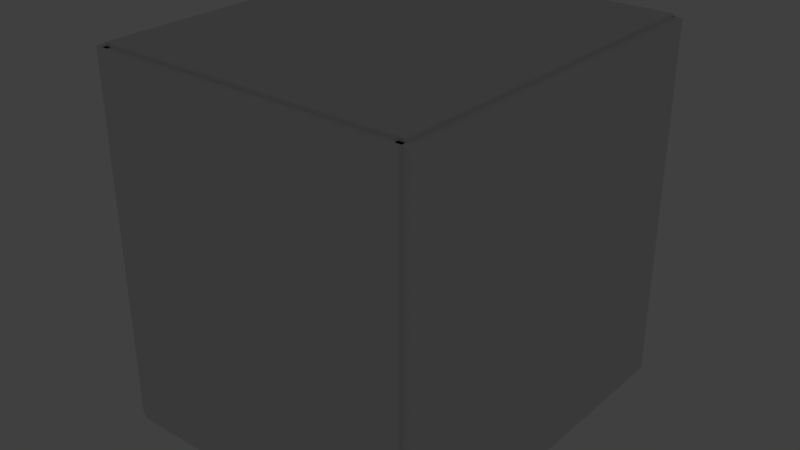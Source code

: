 # Source: DF-500W_.blend  (saved by Blender 2.79.0; exported with 4.5.12 LTS)
import bpy
from mathutils import Matrix  # noqa: F401  (used for matrix-valued properties, if any)

bpy.ops.wm.read_factory_settings(use_empty=True)
scene = bpy.context.scene
scene.name = 'Scene'

# ---- collections
col_collection_1 = bpy.data.collections.new('Collection 1'); scene.collection.children.link(col_collection_1)

# ---- world
world_world = bpy.data.worlds.new('World'); scene.world = world_world
world_world.color = (0.05088, 0.05088, 0.05088)
world_world.use_sun_shadow = False
world_world.sun_shadow_jitter_overblur = 0.0
world_world.cycles.sampling_method = 'MANUAL'

# ---- lights
light_spot = bpy.data.lights.new('Spot', 'SPOT')
light_spot.transmission_factor = 0.0
light_spot.energy = 100.0
light_spot.shadow_buffer_clip_start = 0.01
light_spot.shadow_soft_size = 0.1
light_spot.shadow_maximum_resolution = 0.006
light_spot.use_absolute_resolution = True
light_spot.spot_size = 0.9023

# ---- meshes
me_cube_001 = bpy.data.meshes.new('Cube.001')
me_cube_001.from_pydata([(21.4, -1.0, -1.0), (21.4, -1.0, 1.0), (21.4, 1.0, -1.0), (21.4, 1.0, 1.0), (23.4, -1.0, -1.0), (23.4, -1.0, 1.0), (23.4, 1.0, -1.0), (23.4, 1.0, 1.0), (-22.3, -0.9811, -1.019), (-22.3, -0.9811, -0.9423), (-22.3, 0.9811, -1.019), (-22.3, 0.9811, -0.9423), (22.3, -0.9811, -1.019), (22.3, -0.9811, -0.9423), (22.3, 0.9811, -1.019), (22.3, 0.9811, -0.9423), (-0.3739, 0.3938, -0.9423), (-0.3739, 0.3938, -1.019), (-0.7476, 0.3933, -0.9423), (-0.7476, 0.3933, -1.019), (0.0, 0.394, -0.9423), (0.0, 0.394, -1.019), (13.26, -0.4646, -0.9423), (13.26, -0.4646, -1.019), (13.44, -0.4522, -0.9423), (13.44, -0.4522, -1.019), (-12.01, -0.5349, -0.9423), (-12.01, -0.5349, -1.019), (-15.2, -0.2234, -0.9423), (-15.2, -0.2234, -1.019), (-15.22, -0.2093, -0.9423), (-15.22, -0.2093, -1.019), (-12.24, -0.5237, -0.9423), (-12.24, -0.5237, -1.019), (-15.24, -0.1952, -0.9423), (-15.24, -0.1952, -1.019), (-15.13, -0.2515, -0.9423), (-15.13, -0.2515, -1.019), (-15.17, -0.2375, -0.9423), (-15.17, -0.2375, -1.019), (-14.35, -0.3749, -0.9423), (-14.35, -0.3749, -1.019), (-14.22, -0.3881, -0.9423), (-14.22, -0.3881, -1.019), (-15.08, -0.2655, -0.9423), (-15.08, -0.2655, -1.019), (-13.61, -0.4397, -0.9423), (-13.61, -0.4397, -1.019), (-12.67, -0.5006, -0.9423), (-12.67, -0.5006, -1.019), (-11.29, -0.5673, -0.9423), (-11.29, -0.5673, -1.019), (-11.04, -0.5777, -0.9423), (-11.04, -0.5777, -1.019), (-12.46, -0.5123, -0.9423), (-12.46, -0.5123, -1.019), (-13.44, -0.4522, -0.9423), (-13.44, -0.4522, -1.019), (-14.78, -0.3209, -0.9423), (-14.78, -0.3209, -1.019), (-14.87, -0.3071, -0.9423), (-14.87, -0.3071, -1.019), (-14.47, -0.3615, -0.9423), (-14.47, -0.3615, -1.019), (-14.58, -0.3481, -0.9423), (-14.58, -0.3481, -1.019), (-14.69, -0.3345, -0.9423), (-14.69, -0.3345, -1.019), (-11.54, -0.5568, -0.9423), (-11.54, -0.5568, -1.019), (-14.08, -0.4012, -0.9423), (-14.08, -0.4012, -1.019), (-11.78, -0.546, -0.9423), (-11.78, -0.546, -1.019), (-14.95, -0.2933, -0.9423), (-14.95, -0.2933, -1.019), (-15.02, -0.2794, -0.9423), (-15.02, -0.2794, -1.019), (-12.88, -0.4888, -0.9423), (-12.88, -0.4888, -1.019), (-13.07, -0.4768, -0.9423), (-13.07, -0.4768, -1.019), (-13.26, -0.4646, -0.9423), (-13.26, -0.4646, -1.019), (-13.78, -0.427, -0.9423), (-13.78, -0.427, -1.019), (-13.93, -0.4142, -0.9423), (-13.93, -0.4142, -1.019), (-6.176, -0.7069, -0.9423), (-6.176, -0.7069, -1.019), (-5.485, -0.7177, -0.9423), (-5.485, -0.7177, -1.019), (-5.832, -0.7124, -0.9423), (-5.832, -0.7124, -1.019), (-8.467, -0.6593, -0.9423), (-8.467, -0.6593, -1.019), (-10.78, -0.5878, -0.9423), (-10.78, -0.5878, -1.019), (-2.289e-05, -0.7562, -0.9423), (-2.289e-05, -0.7562, -1.019), (-2.236, -0.75, -0.9423), (-2.236, -0.75, -1.019), (-0.374, -0.7561, -0.9423), (-0.374, -0.7561, -1.019), (-1.866, -0.7519, -0.9423), (-1.866, -0.7519, -1.019), (-10.23, -0.6072, -0.9423), (-10.23, -0.6072, -1.019), (-9.954, -0.6166, -0.9423), (-9.954, -0.6166, -1.019), (-8.153, -0.667, -0.9423), (-8.153, -0.667, -1.019), (-9.668, -0.6257, -0.9423), (-9.668, -0.6257, -1.019), (-10.51, -0.5976, -0.9423), (-10.51, -0.5976, -1.019), (-5.134, -0.7226, -0.9423), (-5.134, -0.7226, -1.019), (-4.065, -0.7354, -0.9423), (-4.065, -0.7354, -1.019), (-4.781, -0.7272, -0.9423), (-4.781, -0.7272, -1.019), (-4.424, -0.7315, -0.9423), (-4.424, -0.7315, -1.019), (-6.852, -0.6948, -0.9423), (-6.852, -0.6948, -1.019), (-7.835, -0.6744, -0.9423), (-7.835, -0.6744, -1.019), (-6.516, -0.701, -0.9423), (-6.516, -0.701, -1.019), (-7.184, -0.6883, -0.9423), (-7.184, -0.6883, -1.019), (-1.121, -0.7547, -0.9423), (-1.121, -0.7547, -1.019), (-1.494, -0.7535, -0.9423), (-1.494, -0.7535, -1.019), (-0.7478, -0.7555, -0.9423), (-0.7478, -0.7555, -1.019), (-9.078, -0.6431, -0.9423), (-9.078, -0.6431, -1.019), (-8.775, -0.6513, -0.9423), (-8.775, -0.6513, -1.019), (-9.376, -0.6345, -0.9423), (-9.376, -0.6345, -1.019), (-2.973, -0.7452, -0.9423), (-2.973, -0.7452, -1.019), (-3.703, -0.739, -0.9423), (-3.703, -0.739, -1.019), (-2.605, -0.7478, -0.9423), (-2.605, -0.7478, -1.019), (-3.339, -0.7423, -0.9423), (-3.339, -0.7423, -1.019), (3.339, -0.7423, -0.9423), (3.339, -0.7423, -1.019), (3.703, -0.739, -0.9423), (3.703, -0.739, -1.019), (15.24, -0.167, -0.9423), (15.24, -0.167, -1.019), (15.24, -0.1811, -0.9423), (15.24, -0.1811, -1.019), (2.973, -0.7452, -0.9423), (2.973, -0.7452, -1.019), (0.374, -0.7561, -0.9423), (0.374, -0.7561, -1.019), (11.04, 0.2154, -0.9423), (11.04, 0.2154, -1.019), (13.07, 0.1145, -0.9423), (13.07, 0.1145, -1.019), (12.01, 0.1727, -0.9423), (12.01, 0.1727, -1.019), (12.88, 0.1265, -0.9423), (12.88, 0.1265, -1.019), (1.121, -0.7547, -0.9423), (1.121, -0.7547, -1.019), (4.781, -0.7272, -0.9423), (4.781, -0.7272, -1.019), (0.7478, -0.7555, -0.9423), (0.7478, -0.7555, -1.019), (1.494, -0.7535, -0.9423), (1.494, -0.7535, -1.019), (15.22, -0.1529, -0.9423), (15.22, -0.1529, -1.019), (15.13, -0.1107, -0.9423), (15.13, -0.1107, -1.019), (15.2, -0.1388, -0.9423), (15.2, -0.1388, -1.019), (15.17, -0.1248, -0.9423), (15.17, -0.1248, -1.019), (4.065, -0.7354, -0.9423), (4.065, -0.7354, -1.019), (4.424, -0.7315, -0.9423), (4.424, -0.7315, -1.019), (5.134, -0.7226, -0.9423), (5.134, -0.7226, -1.019), (5.485, -0.7177, -0.9423), (5.485, -0.7177, -1.019), (12.46, 0.15, -0.9423), (12.46, 0.15, -1.019), (10.78, 0.2255, -0.9423), (10.78, 0.2255, -1.019), (12.67, 0.1384, -0.9423), (12.67, 0.1384, -1.019), (12.24, 0.1615, -0.9423), (12.24, 0.1615, -1.019), (2.605, -0.7478, -0.9423), (2.605, -0.7478, -1.019), (2.236, -0.75, -0.9423), (2.236, -0.75, -1.019), (1.866, -0.7519, -0.9423), (1.866, -0.7519, -1.019), (14.95, -0.06894, -0.9423), (14.95, -0.06894, -1.019), (15.08, -0.09675, -0.9423), (15.08, -0.09675, -1.019), (14.87, -0.05513, -0.9423), (14.87, -0.05513, -1.019), (15.02, -0.08281, -0.9423), (15.02, -0.08281, -1.019), (-7.184, 0.3261, -0.9423), (-7.184, 0.3261, -1.019), (-7.512, 0.3193, -0.9423), (-7.512, 0.3193, -1.019), (-3.703, 0.3767, -0.9423), (-3.703, 0.3767, -1.019), (-4.065, 0.3731, -0.9423), (-4.065, 0.3731, -1.019), (-6.852, 0.3326, -0.9423), (-6.852, 0.3326, -1.019), (-4.424, 0.3692, -0.9423), (-4.424, 0.3692, -1.019), (-1.121, 0.3924, -0.9423), (-1.121, 0.3924, -1.019), (3.703, 0.3767, -0.9423), (3.703, 0.3767, -1.019), (1.866, 0.3896, -0.9423), (1.866, 0.3896, -1.019), (3.339, 0.38, -0.9423), (3.339, 0.38, -1.019), (-5.134, 0.3603, -0.9423), (-5.134, 0.3603, -1.019), (-8.467, 0.297, -0.9423), (-8.467, 0.297, -1.019), (-4.78, 0.3649, -0.9423), (-4.78, 0.3649, -1.019), (-5.485, 0.3554, -0.9423), (-5.485, 0.3554, -1.019), (-3.339, 0.38, -0.9423), (-3.339, 0.38, -1.019), (-2.236, 0.3877, -0.9423), (-2.236, 0.3877, -1.019), (-2.605, 0.3855, -0.9423), (-2.605, 0.3855, -1.019), (-2.973, 0.3829, -0.9423), (-2.973, 0.3829, -1.019), (-7.835, 0.3121, -0.9423), (-7.835, 0.3121, -1.019), (-8.153, 0.3047, -0.9423), (-8.153, 0.3047, -1.019), (-8.775, 0.2891, -0.9423), (-8.775, 0.2891, -1.019), (-9.078, 0.2808, -0.9423), (-9.078, 0.2808, -1.019), (2.605, 0.3855, -0.9423), (2.605, 0.3855, -1.019), (2.973, 0.3829, -0.9423), (2.973, 0.3829, -1.019), (2.236, 0.3877, -0.9423), (2.236, 0.3877, -1.019), (-6.516, 0.3387, -0.9423), (-6.516, 0.3387, -1.019), (-6.176, 0.3446, -0.9423), (-6.176, 0.3446, -1.019), (-5.832, 0.3502, -0.9423), (-5.832, 0.3502, -1.019), (4.424, 0.3692, -0.9423), (4.424, 0.3692, -1.019), (5.134, 0.3603, -0.9423), (5.134, 0.3603, -1.019), (4.065, 0.3731, -0.9423), (4.065, 0.3731, -1.019), (4.781, 0.3649, -0.9423), (4.781, 0.3649, -1.019), (13.93, -0.4142, -0.9423), (13.93, -0.4142, -1.019), (14.22, -0.3881, -0.9423), (14.22, -0.3881, -1.019), (14.08, -0.4012, -0.9423), (14.08, -0.4012, -1.019), (12.67, -0.5006, -0.9423), (12.67, -0.5006, -1.019), (11.04, -0.5777, -0.9423), (11.04, -0.5777, -1.019), (10.78, -0.5878, -0.9423), (10.78, -0.5878, -1.019), (15.08, -0.2655, -0.9423), (15.08, -0.2655, -1.019), (15.24, -0.1952, -0.9423), (15.24, -0.1952, -1.019), (15.13, -0.2515, -0.9423), (15.13, -0.2515, -1.019), (11.54, -0.5568, -0.9423), (11.54, -0.5568, -1.019), (12.88, -0.4888, -0.9423), (12.88, -0.4888, -1.019), (11.29, -0.5673, -0.9423), (11.29, -0.5673, -1.019), (11.78, -0.546, -0.9423), (11.78, -0.546, -1.019), (14.35, -0.3749, -0.9423), (14.35, -0.3749, -1.019), (14.69, -0.3345, -0.9423), (14.69, -0.3345, -1.019), (14.47, -0.3615, -0.9423), (14.47, -0.3615, -1.019), (14.58, -0.3481, -0.9423), (14.58, -0.3481, -1.019), (13.61, -0.4397, -0.9423), (13.61, -0.4397, -1.019), (13.07, -0.4768, -0.9423), (13.07, -0.4768, -1.019), (13.78, -0.427, -0.9423), (13.78, -0.427, -1.019), (15.2, -0.2234, -0.9423), (15.2, -0.2234, -1.019), (10.51, -0.5976, -0.9423), (10.51, -0.5976, -1.019), (15.17, -0.2375, -0.9423), (15.17, -0.2375, -1.019), (15.22, -0.2094, -0.9423), (15.22, -0.2094, -1.019), (12.46, -0.5123, -0.9423), (12.46, -0.5123, -1.019), (12.24, -0.5237, -0.9423), (12.24, -0.5237, -1.019), (12.01, -0.5349, -0.9423), (12.01, -0.5349, -1.019), (14.95, -0.2933, -0.9423), (14.95, -0.2933, -1.019), (14.78, -0.3209, -0.9423), (14.78, -0.3209, -1.019), (15.02, -0.2795, -0.9423), (15.02, -0.2795, -1.019), (14.87, -0.3071, -0.9423), (14.87, -0.3071, -1.019), (-15.17, -0.1248, -0.9423), (-15.17, -0.1248, -1.019), (-15.2, -0.1388, -0.9423), (-15.2, -0.1388, -1.019), (-14.35, 0.01262, -0.9423), (-14.35, 0.01262, -1.019), (-14.47, -0.0007318, -0.9423), (-14.47, -0.0007318, -1.019), (-15.13, -0.1107, -0.9423), (-15.13, -0.1107, -1.019), (-14.58, -0.01419, -0.9423), (-14.58, -0.01419, -1.019), (-1.865, 0.3896, -0.9423), (-1.865, 0.3896, -1.019), (-10.23, 0.245, -0.9423), (-10.23, 0.245, -1.019), (-9.954, 0.2543, -0.9423), (-9.954, 0.2543, -1.019), (1.121, 0.3924, -0.9423), (1.121, 0.3924, -1.019), (-9.668, 0.2634, -0.9423), (-9.668, 0.2634, -1.019), (-14.78, -0.04139, -0.9423), (-14.78, -0.04139, -1.019), (-15.24, -0.1811, -0.9423), (-15.24, -0.1811, -1.019), (-14.69, -0.02774, -0.9423), (-14.69, -0.02774, -1.019), (-14.87, -0.05512, -0.9423), (-14.87, -0.05512, -1.019), (-14.22, 0.02585, -0.9423), (-14.22, 0.02585, -1.019), (-13.78, 0.06476, -0.9423), (-13.78, 0.06476, -1.019), (-13.93, 0.05192, -0.9423), (-13.93, 0.05192, -1.019), (-14.08, 0.03895, -0.9423), (-14.08, 0.03895, -1.019), (-15.22, -0.1529, -0.9423), (-15.22, -0.1529, -1.019), (-15.24, -0.167, -0.9423), (-15.24, -0.167, -1.019), (-7.512, -0.6815, -0.9423), (-7.512, -0.6815, -1.019), (-9.376, 0.2722, -0.9423), (-9.376, 0.2722, -1.019), (-1.494, 0.3912, -0.9423), (-1.494, 0.3912, -1.019), (1.494, 0.3912, -0.9423), (1.494, 0.3912, -1.019), (-15.08, -0.09674, -0.9423), (-15.08, -0.09674, -1.019), (-15.02, -0.08281, -0.9423), (-15.02, -0.08281, -1.019), (-14.95, -0.06893, -0.9423), (-14.95, -0.06893, -1.019), (-13.26, 0.1023, -0.9423), (-13.26, 0.1023, -1.019), (-13.44, 0.08997, -0.9423), (-13.44, 0.08997, -1.019), (-13.61, 0.07744, -0.9423), (-13.61, 0.07744, -1.019), (-13.07, 0.1145, -0.9423), (-13.07, 0.1145, -1.019), (14.58, -0.01419, -0.9423), (14.58, -0.01419, -1.019), (10.51, 0.2354, -0.9423), (10.51, 0.2354, -1.019), (14.69, -0.02775, -0.9423), (14.69, -0.02775, -1.019), (11.29, 0.2051, -0.9423), (11.29, 0.2051, -1.019), (9.954, -0.6166, -0.9423), (9.954, -0.6166, -1.019), (10.23, -0.6072, -0.9423), (10.23, -0.6072, -1.019), (8.153, -0.667, -0.9423), (8.153, -0.667, -1.019), (8.467, -0.6593, -0.9423), (8.467, -0.6593, -1.019), (9.668, -0.6257, -0.9423), (9.668, -0.6257, -1.019), (8.775, -0.6513, -0.9423), (8.775, -0.6513, -1.019), (11.78, 0.1837, -0.9423), (11.78, 0.1837, -1.019), (13.26, 0.1023, -0.9423), (13.26, 0.1023, -1.019), (14.08, 0.03895, -0.9423), (14.08, 0.03895, -1.019), (14.35, 0.01261, -0.9423), (14.35, 0.01261, -1.019), (13.44, 0.08997, -0.9423), (13.44, 0.08997, -1.019), (11.54, 0.1945, -0.9423), (11.54, 0.1945, -1.019), (5.832, -0.7125, -0.9423), (5.832, -0.7125, -1.019), (6.852, -0.6948, -0.9423), (6.852, -0.6948, -1.019), (6.516, -0.701, -0.9423), (6.516, -0.701, -1.019), (6.176, -0.7069, -0.9423), (6.176, -0.7069, -1.019), (13.93, 0.05192, -0.9423), (13.93, 0.05192, -1.019), (14.22, 0.02584, -0.9423), (14.22, 0.02584, -1.019), (14.47, -0.0007353, -0.9423), (14.47, -0.0007353, -1.019), (9.078, -0.6431, -0.9423), (9.078, -0.6431, -1.019), (9.376, -0.6345, -0.9423), (9.376, -0.6345, -1.019), (13.78, 0.06475, -0.9423), (13.78, 0.06475, -1.019), (14.78, -0.0414, -0.9423), (14.78, -0.0414, -1.019), (13.61, 0.07744, -0.9423), (13.61, 0.07744, -1.019), (7.835, -0.6744, -0.9423), (7.835, -0.6744, -1.019), (7.512, -0.6815, -0.9423), (7.512, -0.6815, -1.019), (7.184, -0.6883, -0.9423), (7.184, -0.6883, -1.019), (-12.67, 0.1384, -0.9423), (-12.67, 0.1384, -1.019), (-12.46, 0.15, -0.9423), (-12.46, 0.15, -1.019), (-12.88, 0.1265, -0.9423), (-12.88, 0.1265, -1.019), (9.954, 0.2543, -0.9423), (9.954, 0.2543, -1.019), (8.153, 0.3047, -0.9423), (8.153, 0.3047, -1.019), (9.668, 0.2634, -0.9423), (9.668, 0.2634, -1.019), (8.467, 0.297, -0.9423), (8.467, 0.297, -1.019), (0.7478, 0.3933, -0.9423), (0.7478, 0.3933, -1.019), (-11.78, 0.1837, -0.9423), (-11.78, 0.1837, -1.019), (-12.24, 0.1615, -0.9423), (-12.24, 0.1615, -1.019), (-10.51, 0.2354, -0.9423), (-10.51, 0.2354, -1.019), (0.374, 0.3938, -0.9423), (0.374, 0.3938, -1.019), (5.485, 0.3554, -0.9423), (5.485, 0.3554, -1.019), (6.516, 0.3387, -0.9423), (6.516, 0.3387, -1.019), (5.832, 0.3502, -0.9423), (5.832, 0.3502, -1.019), (6.176, 0.3446, -0.9423), (6.176, 0.3446, -1.019), (-11.29, 0.2051, -0.9423), (-11.29, 0.2051, -1.019), (-11.54, 0.1945, -0.9423), (-11.54, 0.1945, -1.019), (-12.01, 0.1727, -0.9423), (-12.01, 0.1727, -1.019), (9.078, 0.2808, -0.9423), (9.078, 0.2808, -1.019), (10.23, 0.245, -0.9423), (10.23, 0.245, -1.019), (8.775, 0.2891, -0.9423), (8.775, 0.2891, -1.019), (9.376, 0.2722, -0.9423), (9.376, 0.2722, -1.019), (-11.04, 0.2154, -0.9423), (-11.04, 0.2154, -1.019), (-10.78, 0.2255, -0.9423), (-10.78, 0.2255, -1.019), (7.512, 0.3193, -0.9423), (7.512, 0.3193, -1.019), (6.852, 0.3326, -0.9423), (6.852, 0.3326, -1.019), (7.835, 0.3121, -0.9423), (7.835, 0.3121, -1.019), (7.184, 0.3261, -0.9423), (7.184, 0.3261, -1.019), (-22.3, -0.9811, 0.9423), (-22.3, -0.9811, 1.019), (-22.3, 0.9811, 0.9423), (-22.3, 0.9811, 1.019), (22.3, -0.9811, 0.9423), (22.3, -0.9811, 1.019), (22.3, 0.9811, 0.9423), (22.3, 0.9811, 1.019), (-22.3, -1.019, -1.0), (-22.3, -1.019, 1.0), (-22.3, -0.9434, -1.0), (-22.3, -0.9434, 1.0), (22.3, -1.019, -1.0), (22.3, -1.019, 1.0), (22.3, -0.9434, -1.0), (22.3, -0.9434, 1.0), (-23.4, -1.0, -1.0), (-23.4, -1.0, 1.0), (-23.4, 1.0, -1.0), (-23.4, 1.0, 1.0), (-21.4, -1.0, -1.0), (-21.4, -1.0, 1.0), (-21.4, 1.0, -1.0), (-21.4, 1.0, 1.0), (-22.3, 0.9434, -1.0), (-22.3, 0.9434, 1.0), (-22.3, 1.019, -1.0), (-22.3, 1.019, 1.0), (22.3, 0.9434, -1.0), (22.3, 0.9434, 1.0), (22.3, 1.019, -1.0), (22.3, 1.019, 1.0)], [], [(0, 1, 3, 2), (2, 3, 7, 6), (6, 7, 5, 4), (4, 5, 1, 0), (2, 6, 4, 0), (7, 3, 1, 5), (8, 9, 11, 10), (10, 11, 15, 14), (14, 15, 13, 12), (12, 13, 9, 8), (10, 14, 12, 159, 157, 181, 185, 187, 183, 213, 217, 211, 215, 461, 413, 409, 453, 435, 451, 433, 449, 459, 463, 437, 431, 167, 171, 201, 197, 203, 169, 429, 439, 415, 165, 199, 411, 511, 477, 481, 515, 509, 513, 483, 479, 525, 521, 527, 523, 497, 501, 499, 495, 277, 281, 275, 279, 233, 237, 265, 263, 267, 235, 393, 363, 485, 493, 21, 17, 19, 231, 391, 357, 249, 251, 253, 247, 223, 225, 229, 243, 239, 245, 273, 271, 269, 227, 219, 221, 255, 257, 241, 259, 261, 389, 365, 361, 359, 491, 519, 517, 503, 505, 487, 507, 489, 473, 471, 475, 407, 401, 403, 405, 377, 379, 381, 375, 349, 351, 355, 371, 367, 373, 399, 397, 395, 353, 345, 347, 383, 385, 369, 8), (15, 11, 9, 368, 384, 382, 346, 344, 352, 394, 396, 398, 372, 366, 370, 354, 350, 348, 374, 380, 378, 376, 404, 402, 400, 406, 474, 470, 472, 488, 506, 486, 504, 502, 516, 518, 490, 358, 360, 364, 388, 260, 258, 240, 256, 254, 220, 218, 226, 268, 270, 272, 244, 238, 242, 228, 224, 222, 246, 252, 250, 248, 356, 390, 230, 18, 16, 20, 492, 484, 362, 392, 234, 266, 262, 264, 236, 232, 278, 274, 280, 276, 494, 498, 500, 496, 522, 526, 520, 524, 478, 482, 512, 508, 514, 480, 476, 510, 410, 198, 164, 414, 438, 428, 168, 202, 196, 200, 170, 166, 430, 436, 462, 458, 448, 432, 450, 434, 452, 408, 412, 460, 214, 210, 216, 212, 182, 186, 184, 180, 156, 158, 13), (451, 450, 432, 433), (251, 250, 252, 253), (109, 108, 112, 113), (423, 422, 426, 427), (461, 460, 412, 413), (233, 232, 236, 237), (343, 342, 336, 337), (191, 190, 174, 175), (267, 266, 234, 235), (495, 494, 276, 277), (145, 144, 148, 149), (281, 280, 274, 275), (153, 152, 154, 155), (497, 496, 500, 501), (197, 196, 202, 203), (129, 128, 88, 89), (503, 502, 504, 505), (491, 490, 518, 519), (487, 486, 506, 507), (125, 124, 128, 129), (59, 58, 66, 67), (77, 76, 74, 75), (391, 390, 356, 357), (363, 362, 484, 485), (8, 369, 35, 31, 29, 39, 37, 45, 77, 75, 61, 59, 67, 65, 63, 41, 43, 71, 87, 85, 47, 57, 83, 81, 79, 49, 55, 33, 27, 73, 69, 51, 53, 97, 115, 107, 109, 113, 143, 139, 141, 95, 111, 127, 387, 131, 125, 129, 89, 93, 91, 117, 121, 123, 119, 147, 151, 145, 149, 101, 105, 135, 133, 137, 103, 99, 163, 177, 173, 179, 209, 207, 205, 161, 153, 155, 189, 191, 175, 193, 195, 441, 447, 445, 443, 469, 467, 465, 421, 423, 427, 455, 457, 425, 417, 419, 325, 293, 291, 305, 301, 307, 335, 333, 331, 289, 303, 319, 23, 25, 317, 321, 283, 287, 285, 309, 313, 315, 311, 339, 343, 337, 341, 295, 299, 327, 323, 329, 297, 159, 12), (231, 230, 390, 391), (365, 364, 360, 361), (351, 350, 354, 355), (277, 276, 280, 281), (239, 238, 244, 245), (501, 500, 498, 499), (223, 222, 224, 225), (119, 118, 146, 147), (437, 436, 430, 431), (299, 298, 326, 327), (525, 524, 520, 521), (193, 192, 194, 195), (213, 212, 216, 217), (517, 516, 502, 503), (25, 24, 316, 317), (253, 252, 246, 247), (249, 248, 250, 251), (263, 262, 266, 267), (257, 256, 240, 241), (515, 514, 508, 509), (47, 46, 56, 57), (361, 360, 358, 359), (177, 176, 172, 173), (333, 332, 330, 331), (321, 320, 282, 283), (417, 416, 418, 419), (467, 466, 464, 465), (471, 470, 474, 475), (297, 296, 158, 159), (259, 258, 260, 261), (103, 102, 98, 99), (113, 112, 142, 143), (447, 446, 444, 445), (99, 98, 162, 163), (527, 526, 522, 523), (139, 138, 140, 141), (425, 424, 416, 417), (371, 370, 366, 367), (373, 372, 398, 399), (287, 286, 284, 285), (441, 440, 446, 447), (279, 278, 232, 233), (325, 324, 292, 293), (31, 30, 28, 29), (511, 510, 476, 477), (123, 122, 118, 119), (61, 60, 58, 59), (369, 368, 34, 35), (283, 282, 286, 287), (127, 126, 386, 387), (35, 34, 30, 31), (519, 518, 516, 517), (81, 80, 78, 79), (55, 54, 32, 33), (309, 308, 312, 313), (389, 388, 364, 365), (167, 166, 170, 171), (235, 234, 392, 393), (477, 476, 480, 481), (439, 438, 414, 415), (95, 94, 110, 111), (419, 418, 324, 325), (45, 44, 76, 77), (393, 392, 362, 363), (379, 378, 380, 381), (209, 208, 206, 207), (63, 62, 40, 41), (199, 198, 410, 411), (43, 42, 70, 71), (237, 236, 264, 265), (71, 70, 86, 87), (245, 244, 272, 273), (323, 322, 328, 329), (357, 356, 248, 249), (171, 170, 200, 201), (337, 336, 340, 341), (173, 172, 178, 179), (315, 314, 310, 311), (493, 492, 20, 21), (457, 456, 424, 425), (291, 290, 304, 305), (169, 168, 428, 429), (347, 346, 382, 383), (285, 284, 308, 309), (207, 206, 204, 205), (313, 312, 314, 315), (75, 74, 60, 61), (137, 136, 102, 103), (505, 504, 486, 487), (485, 484, 492, 493), (445, 444, 442, 443), (51, 50, 52, 53), (293, 292, 290, 291), (359, 358, 490, 491), (455, 454, 456, 457), (101, 100, 104, 105), (219, 218, 220, 221), (431, 430, 166, 167), (427, 426, 454, 455), (115, 114, 106, 107), (303, 302, 318, 319), (225, 224, 228, 229), (91, 90, 116, 117), (165, 164, 198, 199), (157, 156, 180, 181), (513, 512, 482, 483), (483, 482, 478, 479), (17, 16, 18, 19), (317, 316, 320, 321), (305, 304, 300, 301), (133, 132, 136, 137), (143, 142, 138, 139), (265, 264, 262, 263), (79, 78, 48, 49), (201, 200, 196, 197), (307, 306, 334, 335), (89, 88, 92, 93), (273, 272, 270, 271), (341, 340, 294, 295), (111, 110, 126, 127), (295, 294, 298, 299), (205, 204, 160, 161), (443, 442, 468, 469), (141, 140, 94, 95), (449, 448, 458, 459), (331, 330, 288, 289), (509, 508, 512, 513), (453, 452, 434, 435), (319, 318, 22, 23), (189, 188, 190, 191), (19, 18, 230, 231), (367, 366, 372, 373), (97, 96, 114, 115), (481, 480, 514, 515), (49, 48, 54, 55), (349, 348, 350, 351), (507, 506, 488, 489), (311, 310, 338, 339), (211, 210, 214, 215), (21, 20, 16, 17), (411, 410, 510, 511), (27, 26, 72, 73), (479, 478, 524, 525), (117, 116, 120, 121), (217, 216, 210, 211), (459, 458, 462, 463), (345, 344, 346, 347), (241, 240, 258, 259), (475, 474, 406, 407), (23, 22, 24, 25), (429, 428, 438, 439), (387, 386, 130, 131), (37, 36, 44, 45), (329, 328, 296, 297), (473, 472, 470, 471), (395, 394, 352, 353), (383, 382, 384, 385), (195, 194, 440, 441), (149, 148, 100, 101), (353, 352, 344, 345), (415, 414, 164, 165), (377, 376, 378, 379), (57, 56, 82, 83), (183, 182, 212, 213), (255, 254, 256, 257), (397, 396, 394, 395), (489, 488, 472, 473), (413, 412, 408, 409), (327, 326, 322, 323), (69, 68, 50, 51), (39, 38, 36, 37), (105, 104, 134, 135), (221, 220, 254, 255), (179, 178, 208, 209), (463, 462, 436, 437), (161, 160, 152, 153), (301, 300, 306, 307), (355, 354, 370, 371), (135, 134, 132, 133), (147, 146, 150, 151), (339, 338, 342, 343), (151, 150, 144, 145), (399, 398, 396, 397), (155, 154, 188, 189), (229, 228, 242, 243), (53, 52, 96, 97), (163, 162, 176, 177), (159, 158, 156, 157), (215, 214, 460, 461), (521, 520, 526, 527), (275, 274, 278, 279), (435, 434, 450, 451), (335, 334, 332, 333), (65, 64, 62, 63), (83, 82, 80, 81), (29, 28, 38, 39), (421, 420, 422, 423), (381, 380, 374, 375), (93, 92, 90, 91), (407, 406, 400, 401), (87, 86, 84, 85), (247, 246, 222, 223), (175, 174, 192, 193), (67, 66, 64, 65), (433, 432, 448, 449), (121, 120, 122, 123), (73, 72, 68, 69), (403, 402, 404, 405), (465, 464, 420, 421), (261, 260, 388, 389), (181, 180, 184, 185), (271, 270, 268, 269), (185, 184, 186, 187), (243, 242, 238, 239), (107, 106, 108, 109), (187, 186, 182, 183), (385, 384, 368, 369), (227, 226, 218, 219), (289, 288, 302, 303), (499, 498, 494, 495), (41, 40, 42, 43), (131, 130, 124, 125), (523, 522, 496, 497), (33, 32, 26, 27), (469, 468, 466, 467), (85, 84, 46, 47), (375, 374, 348, 349), (409, 408, 452, 453), (203, 202, 168, 169), (401, 400, 402, 403), (405, 404, 376, 377), (269, 268, 226, 227), (13, 158, 296, 328, 322, 326, 298, 294, 340, 336, 342, 338, 310, 314, 312, 308, 284, 286, 282, 320, 316, 24, 22, 318, 302, 288, 330, 332, 334, 306, 300, 304, 290, 292, 324, 418, 416, 424, 456, 454, 426, 422, 420, 464, 466, 468, 442, 444, 446, 440, 194, 192, 174, 190, 188, 154, 152, 160, 204, 206, 208, 178, 172, 176, 162, 98, 102, 136, 132, 134, 104, 100, 148, 144, 150, 146, 118, 122, 120, 116, 90, 92, 88, 128, 124, 130, 386, 126, 110, 94, 140, 138, 142, 112, 108, 106, 114, 96, 52, 50, 68, 72, 26, 32, 54, 48, 78, 80, 82, 56, 46, 84, 86, 70, 42, 40, 62, 64, 66, 58, 60, 74, 76, 44, 36, 38, 28, 30, 34, 368, 9), (528, 529, 531, 530), (530, 531, 535, 534), (534, 535, 533, 532), (532, 533, 529, 528), (530, 534, 532, 528), (535, 531, 529, 533), (536, 537, 539, 538), (538, 539, 543, 542), (542, 543, 541, 540), (540, 541, 537, 536), (538, 542, 540, 536), (543, 539, 537, 541), (544, 545, 547, 546), (546, 547, 551, 550), (550, 551, 549, 548), (548, 549, 545, 544), (546, 550, 548, 544), (551, 547, 545, 549), (552, 553, 555, 554), (554, 555, 559, 558), (558, 559, 557, 556), (556, 557, 553, 552), (554, 558, 556, 552), (559, 555, 553, 557)])
me_cube_001.use_remesh_preserve_volume = False
me_cube_001.use_remesh_preserve_attributes = False
me_cube_001.use_mirror_vertex_groups = False
me_cube_001.update()

# ---- objects
ob_df_500wl = bpy.data.objects.new('DF-500WL', light_spot)
ob_df_500w = bpy.data.objects.new('DF-500W', me_cube_001)

# ---- transforms, parenting, visibility, modifiers, constraints
ob_df_500wl.location = (0.0, 0.0, 0.0)
ob_df_500wl.lineart.crease_threshold = 0.0
ob_df_500w.location = (0.0, 0.02, 0.0)
ob_df_500w.scale = (0.005, 0.1325, 0.13)
ob_df_500w.lineart.crease_threshold = 0.0

# ---- collection membership
col_collection_1.objects.link(ob_df_500wl)
col_collection_1.objects.link(ob_df_500w)

# ---- scene / render settings (as saved in the file)
scene.frame_start = 1; scene.frame_end = 250; scene.frame_set(1)
scene.render.engine = 'BLENDER_EEVEE_NEXT'
scene.render.resolution_percentage = 50
scene.render.dither_intensity = 0.0
scene.cycles.use_denoising = False
scene.cycles.samples = 128
scene.cycles.sampling_pattern = 'TABULATED_SOBOL'
scene.cycles.use_adaptive_sampling = False
scene.cycles.use_light_tree = False
scene.cycles.blur_glossy = 0.0
scene.cycles.sample_clamp_indirect = 0.0
scene.view_settings.view_transform = 'Standard'
bpy.context.view_layer.update()

# ---- added for rendering (the .blend has no active camera): camera
cam_auto = bpy.data.cameras.new('AutoCamera')
cam_auto.lens = 50.0
cam_auto.sensor_width = 36.0
cam_auto.clip_end = 1000.0
ob_auto_camera = bpy.data.objects.new('AutoCamera', cam_auto)
scene.collection.objects.link(ob_auto_camera)
ob_auto_camera.location = (0.411575, -0.47389, 0.32926)
ob_auto_camera.rotation_euler = (1.09748, -7.21219e-08, 0.694738)
scene.camera = ob_auto_camera
bpy.context.view_layer.update()
